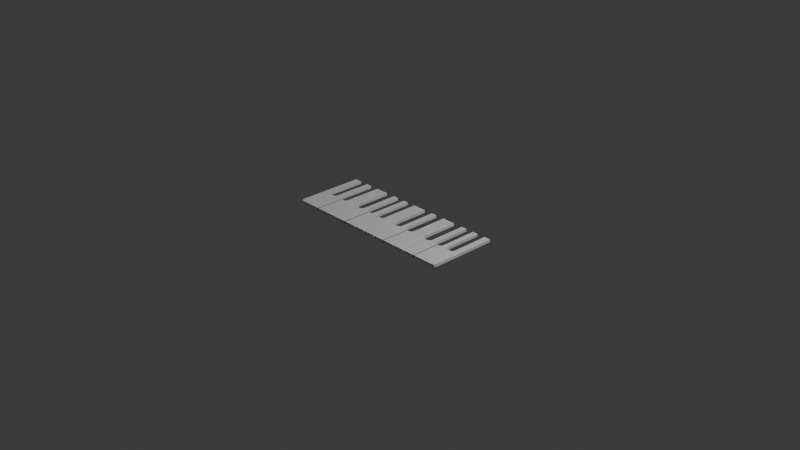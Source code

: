 # Source: keyboard.blend  (saved by Blender 4.0.36; exported with 4.5.12 LTS)
import bpy
from mathutils import Matrix  # noqa: F401  (used for matrix-valued properties, if any)

bpy.ops.wm.read_factory_settings(use_empty=True)
scene = bpy.context.scene
scene.name = 'Scene'

# ---- collections
col_white_keys = bpy.data.collections.new('White Keys'); scene.collection.children.link(col_white_keys)

# ---- materials (node trees are filled in below, after node groups)
mat_material = bpy.data.materials.new('Material')
mat_material.alpha_threshold = 0.0
mat_material.use_transparent_shadow = False
mat_material.roughness = 0.5
mat_material.line_color = (0.0, 0.0, 0.0, 1.0)
mat_material_001 = bpy.data.materials.new('Material.001')
mat_material_001.alpha_threshold = 0.0
mat_material_001.use_transparent_shadow = False
mat_material_001.roughness = 0.5
mat_material_001.line_color = (0.0, 0.0, 0.0, 1.0)

# ---- material node trees
mat_material.use_nodes = True; mat_material.node_tree.nodes.clear()
_N = mat_material.node_tree.nodes; _L = mat_material.node_tree.links
n0 = _N.new('ShaderNodeOutputMaterial'); n0.name = 'Material Output'; n0.location = (300, 300)
n1 = _N.new('ShaderNodeBsdfPrincipled'); n1.name = 'Principled BSDF'; n1.location = (10, 300)
n1.inputs[3].default_value = 1.45
_L.new(n1.outputs[0], n0.inputs[0])
n0.is_active_output = True
mat_material_001.use_nodes = True; mat_material_001.node_tree.nodes.clear()
_N = mat_material_001.node_tree.nodes; _L = mat_material_001.node_tree.links
n0 = _N.new('ShaderNodeOutputMaterial'); n0.name = 'Material Output'; n0.location = (300, 300)
n1 = _N.new('ShaderNodeBsdfPrincipled'); n1.name = 'Principled BSDF'; n1.location = (10, 300)
n1.inputs[3].default_value = 1.45
_L.new(n1.outputs[0], n0.inputs[0])
n0.is_active_output = True

# ---- world
world_world = bpy.data.worlds.new('World'); scene.world = world_world
world_world.use_nodes = True; world_world.node_tree.nodes.clear()
_N = world_world.node_tree.nodes; _L = world_world.node_tree.links
n0 = _N.new('ShaderNodeOutputWorld'); n0.name = 'World Output'; n0.location = (300, 300)
n1 = _N.new('ShaderNodeBackground'); n1.name = 'Background'; n1.location = (10, 300)
n1.inputs[0].default_value = (0.05088, 0.05088, 0.05088, 1.0)
_L.new(n1.outputs[0], n0.inputs[0])
n0.is_active_output = True
world_world.color = (0.05088, 0.05088, 0.05088)
world_world.use_sun_shadow = False
world_world.sun_shadow_jitter_overblur = 0.0

# ---- cameras
cam_camera = bpy.data.cameras.new('Camera')
cam_camera.clip_end = 100.0
cam_camera.ortho_scale = 7.314

# ---- lights
light_light = bpy.data.lights.new('Light', 'POINT')
light_light.transmission_factor = 0.0
light_light.use_soft_falloff = False
light_light.energy = 1000.0
light_light.shadow_soft_size = 0.1
light_light.shadow_maximum_resolution = 0.006
light_light.use_absolute_resolution = True

# ---- meshes
me_cube_001 = bpy.data.meshes.new('Cube.001')
me_cube_001.from_pydata([(-0.906, 0.285, 0.0), (-0.906, -0.132, 0.0), (-0.899, -0.149, 0.0), (-0.884, -0.16, 0.0), (-0.848, -0.163, 0.0), (-0.848, -0.478, 0.0), (-0.943, -0.478, 0.0), (-0.964, -0.475, 0.0), (-0.978, -0.458, 0.0), (-0.982, -0.436, 0.0), (-0.982, 0.285, 0.0), (-0.906, 0.285, 0.03), (-0.906, -0.132, 0.03), (-0.899, -0.149, 0.03), (-0.884, -0.16, 0.03), (-0.848, -0.163, 0.03), (-0.848, -0.478, 0.03), (-0.943, -0.478, 0.03), (-0.964, -0.475, 0.03), (-0.978, -0.458, 0.03), (-0.982, -0.436, 0.03), (-0.982, 0.285, 0.03)], [], [(9, 1, 2), (13, 14, 20), (0, 12, 1), (0, 21, 11), (10, 20, 21), (9, 19, 20), (8, 18, 19), (7, 17, 18), (6, 16, 17), (5, 15, 16), (4, 14, 15), (3, 13, 14), (2, 12, 13), (3, 4, 9), (4, 5, 9), (5, 6, 9), (6, 7, 8), (9, 6, 8), (9, 10, 1), (10, 0, 1), (2, 3, 9), (19, 20, 17), (20, 21, 12), (21, 11, 12), (20, 12, 13), (17, 20, 16), (17, 18, 19), (15, 16, 20), (14, 15, 20), (0, 11, 12), (0, 10, 21), (10, 9, 20), (9, 8, 19), (8, 7, 18), (7, 6, 17), (6, 5, 16), (5, 4, 15), (4, 3, 14), (3, 2, 13), (2, 1, 12)])
_uv = me_cube_001.uv_layers.new(name='UVMap')
_uv.uv.foreach_set('vector', [0.0, 0.0, 0.0, 0.0, 0.0, 0.0, 0.0, 0.0, 0.0, 0.0, 0.0, 0.0, 0.0, 0.0, 0.0, 0.0, 0.0, 0.0, 0.0, 0.0, 0.0, 0.0, 0.0, 0.0, 0.0, 0.0, 0.0, 0.0, 0.0, 0.0, 0.0, 0.0, 0.0, 0.0, 0.0, 0.0, 0.0, 0.0, 0.0, 0.0, 0.0, 0.0, 0.0, 0.0, 0.0, 0.0, 0.0, 0.0, 0.0, 0.0, 0.0, 0.0, 0.0, 0.0, 0.0, 0.0, 0.0, 0.0, 0.0, 0.0, 0.0, 0.0, 0.0, 0.0, 0.0, 0.0, 0.0, 0.0, 0.0, 0.0, 0.0, 0.0, 0.0, 0.0, 0.0, 0.0, 0.0, 0.0, 0.0, 0.0, 0.0, 0.0, 0.0, 0.0, 0.0, 0.0, 0.0, 0.0, 0.0, 0.0, 0.0, 0.0, 0.0, 0.0, 0.0, 0.0, 0.0, 0.0, 0.0, 0.0, 0.0, 0.0, 0.0, 0.0, 0.0, 0.0, 0.0, 0.0, 0.0, 0.0, 0.0, 0.0, 0.0, 0.0, 0.0, 0.0, 0.0, 0.0, 0.0, 0.0, 0.0, 0.0, 0.0, 0.0, 0.0, 0.0, 0.0, 0.0, 0.0, 0.0, 0.0, 0.0, 0.0, 0.0, 0.0, 0.0, 0.0, 0.0, 0.0, 0.0, 0.0, 0.0, 0.0, 0.0, 0.0, 0.0, 0.0, 0.0, 0.0, 0.0, 0.0, 0.0, 0.0, 0.0, 0.0, 0.0, 0.0, 0.0, 0.0, 0.0, 0.0, 0.0, 0.0, 0.0, 0.0, 0.0, 0.0, 0.0, 0.0, 0.0, 0.0, 0.0, 0.0, 0.0, 0.0, 0.0, 0.0, 0.0, 0.0, 0.0, 0.0, 0.0, 0.0, 0.0, 0.0, 0.0, 0.0, 0.0, 0.0, 0.0, 0.0, 0.0, 0.0, 0.0, 0.0, 0.0, 0.0, 0.0, 0.0, 0.0, 0.0, 0.0, 0.0, 0.0, 0.0, 0.0, 0.0, 0.0, 0.0, 0.0, 0.0, 0.0, 0.0, 0.0, 0.0, 0.0, 0.0, 0.0, 0.0, 0.0, 0.0, 0.0, 0.0, 0.0, 0.0, 0.0, 0.0, 0.0, 0.0, 0.0, 0.0, 0.0, 0.0, 0.0, 0.0, 0.0, 0.0, 0.0, 0.0, 0.0])
me_cube_001.materials.append(mat_material)
me_cube_001.use_mirror_x = True
me_cube_001.use_mirror_vertex_groups = False
me_cube_001.update()
me_cube_003 = bpy.data.meshes.new('Cube.003')
me_cube_003.from_pydata([(-0.641, 0.285, 0.0), (-0.641, -0.129, 0.0), (-0.643, -0.146, 0.0), (-0.653, -0.155, 0.0), (-0.665, -0.163, 0.0), (-0.7, -0.163, 0.0), (-0.7, -0.478, 0.0), (-0.567, -0.478, 0.0), (-0.567, 0.285, 0.0), (-0.641, 0.285, 0.03), (-0.641, -0.129, 0.03), (-0.643, -0.146, 0.03), (-0.653, -0.155, 0.03), (-0.665, -0.163, 0.03), (-0.7, -0.163, 0.03), (-0.7, -0.478, 0.03), (-0.567, -0.478, 0.03), (-0.567, 0.285, 0.03)], [], [(2, 12, 3), (8, 9, 0), (7, 17, 8), (3, 13, 4), (4, 14, 5), (5, 15, 6), (0, 10, 1), (1, 11, 2), (6, 16, 7), (11, 10, 16), (7, 2, 3), (2, 11, 12), (8, 17, 9), (7, 16, 17), (3, 12, 13), (4, 13, 14), (5, 14, 15), (0, 9, 10), (1, 10, 11), (6, 15, 16), (10, 9, 17), (17, 16, 10), (16, 15, 13), (11, 16, 12), (15, 14, 13), (13, 12, 16), (4, 5, 6), (6, 7, 4), (7, 8, 1), (2, 7, 1), (8, 0, 1), (3, 4, 7)])
_uv = me_cube_003.uv_layers.new(name='UVMap')
_uv.uv.foreach_set('vector', [0.0, 0.0, 0.0, 0.0, 0.0, 0.0, 0.0, 0.0, 0.0, 0.0, 0.0, 0.0, 0.0, 0.0, 0.0, 0.0, 0.0, 0.0, 0.0, 0.0, 0.0, 0.0, 0.0, 0.0, 0.0, 0.0, 0.0, 0.0, 0.0, 0.0, 0.0, 0.0, 0.0, 0.0, 0.0, 0.0, 0.0, 0.0, 0.0, 0.0, 0.0, 0.0, 0.0, 0.0, 0.0, 0.0, 0.0, 0.0, 0.0, 0.0, 0.0, 0.0, 0.0, 0.0, 0.0, 0.0, 0.0, 0.0, 0.0, 0.0, 0.0, 0.0, 0.0, 0.0, 0.0, 0.0, 0.0, 0.0, 0.0, 0.0, 0.0, 0.0, 0.0, 0.0, 0.0, 0.0, 0.0, 0.0, 0.0, 0.0, 0.0, 0.0, 0.0, 0.0, 0.0, 0.0, 0.0, 0.0, 0.0, 0.0, 0.0, 0.0, 0.0, 0.0, 0.0, 0.0, 0.0, 0.0, 0.0, 0.0, 0.0, 0.0, 0.0, 0.0, 0.0, 0.0, 0.0, 0.0, 0.0, 0.0, 0.0, 0.0, 0.0, 0.0, 0.0, 0.0, 0.0, 0.0, 0.0, 0.0, 0.0, 0.0, 0.0, 0.0, 0.0, 0.0, 0.0, 0.0, 0.0, 0.0, 0.0, 0.0, 0.0, 0.0, 0.0, 0.0, 0.0, 0.0, 0.0, 0.0, 0.0, 0.0, 0.0, 0.0, 0.0, 0.0, 0.0, 0.0, 0.0, 0.0, 0.0, 0.0, 0.0, 0.0, 0.0, 0.0, 0.0, 0.0, 0.0, 0.0, 0.0, 0.0, 0.0, 0.0, 0.0, 0.0, 0.0, 0.0, 0.0, 0.0, 0.0, 0.0, 0.0, 0.0, 0.0, 0.0, 0.0, 0.0, 0.0, 0.0, 0.0, 0.0, 0.0, 0.0, 0.0, 0.0, 0.0, 0.0, 0.0, 0.0, 0.0, 0.0])
me_cube_003.materials.append(mat_material)
me_cube_003.use_mirror_x = True
me_cube_003.use_mirror_vertex_groups = False
me_cube_003.update()
me_cube_005 = bpy.data.meshes.new('Cube.005')
me_cube_005.from_pydata([(-0.558, 0.285, 0.0), (-0.558, -0.478, 0.0), (-0.427, -0.478, 0.0), (-0.428, -0.163, 0.0), (-0.467, -0.16, 0.0), (-0.485, -0.149, 0.0), (-0.492, -0.132, 0.0), (-0.492, 0.285, 0.0), (-0.558, 0.285, 0.03), (-0.558, -0.478, 0.03), (-0.427, -0.478, 0.03), (-0.428, -0.163, 0.03), (-0.467, -0.16, 0.03), (-0.485, -0.149, 0.03), (-0.492, -0.132, 0.03), (-0.492, 0.285, 0.03)], [], [(4, 11, 3), (2, 9, 1), (7, 14, 6), (5, 12, 4), (3, 10, 2), (1, 8, 0), (7, 8, 0), (6, 13, 5), (5, 4, 1), (9, 13, 14), (4, 12, 11), (2, 10, 9), (7, 15, 14), (5, 13, 12), (3, 11, 10), (1, 9, 8), (7, 15, 8), (6, 14, 13), (1, 0, 6), (0, 7, 6), (3, 2, 4), (2, 1, 4), (1, 6, 5), (15, 8, 14), (8, 9, 14), (9, 10, 12), (10, 11, 12), (9, 12, 13)])
_uv = me_cube_005.uv_layers.new(name='UVMap')
_uv.uv.foreach_set('vector', [0.0, 0.0, 0.0, 0.0, 0.0, 0.0, 0.0, 0.0, 0.0, 0.0, 0.0, 0.0, 0.0, 0.0, 0.0, 0.0, 0.0, 0.0, 0.0, 0.0, 0.0, 0.0, 0.0, 0.0, 0.0, 0.0, 0.0, 0.0, 0.0, 0.0, 0.0, 0.0, 0.0, 0.0, 0.0, 0.0, 0.0, 0.0, 0.0, 0.0, 0.0, 0.0, 0.0, 0.0, 0.0, 0.0, 0.0, 0.0, 0.0, 0.0, 0.0, 0.0, 0.0, 0.0, 0.0, 0.0, 0.0, 0.0, 0.0, 0.0, 0.0, 0.0, 0.0, 0.0, 0.0, 0.0, 0.0, 0.0, 0.0, 0.0, 0.0, 0.0, 0.0, 0.0, 0.0, 0.0, 0.0, 0.0, 0.0, 0.0, 0.0, 0.0, 0.0, 0.0, 0.0, 0.0, 0.0, 0.0, 0.0, 0.0, 0.0, 0.0, 0.0, 0.0, 0.0, 0.0, 0.0, 0.0, 0.0, 0.0, 0.0, 0.0, 0.0, 0.0, 0.0, 0.0, 0.0, 0.0, 0.0, 0.0, 0.0, 0.0, 0.0, 0.0, 0.0, 0.0, 0.0, 0.0, 0.0, 0.0, 0.0, 0.0, 0.0, 0.0, 0.0, 0.0, 0.0, 0.0, 0.0, 0.0, 0.0, 0.0, 0.0, 0.0, 0.0, 0.0, 0.0, 0.0, 0.0, 0.0, 0.0, 0.0, 0.0, 0.0, 0.0, 0.0, 0.0, 0.0, 0.0, 0.0, 0.0, 0.0, 0.0, 0.0, 0.0, 0.0, 0.0, 0.0, 0.0, 0.0, 0.0, 0.0, 0.0, 0.0, 0.0, 0.0, 0.0, 0.0])
me_cube_005.materials.append(mat_material)
me_cube_005.use_mirror_x = True
me_cube_005.use_mirror_vertex_groups = False
me_cube_005.update()
me_cube_006 = bpy.data.meshes.new('Cube.006')
me_cube_006.from_pydata([(-0.3216, 0.285, 0.0), (-0.3216, -0.127, 0.0), (-0.3176, -0.145, 0.0), (-0.3056, -0.159, 0.0), (-0.2856, -0.163, 0.0), (-0.2856, -0.163, 0.0), (-0.2856, -0.478, 0.0), (-0.4176, -0.478, 0.0), (-0.4176, -0.163, 0.0), (-0.4016, -0.16, 0.0), (-0.3876, -0.147, 0.0), (-0.3836, -0.128, 0.0), (-0.3836, 0.285, 0.0), (-0.3216, 0.285, 0.03), (-0.3216, -0.127, 0.03), (-0.3176, -0.145, 0.03), (-0.3056, -0.159, 0.03), (-0.2856, -0.163, 0.02981), (-0.2856, -0.163, 0.03), (-0.2856, -0.478, 0.03), (-0.4176, -0.478, 0.03), (-0.4176, -0.163, 0.03), (-0.4016, -0.16, 0.03), (-0.3876, -0.147, 0.03), (-0.3836, -0.128, 0.03), (-0.3836, 0.285, 0.03)], [], [(5, 4, 6), (18, 19, 17), (7, 19, 6), (8, 20, 7), (1, 13, 0), (9, 21, 8), (2, 14, 1), (10, 22, 9), (3, 15, 2), (11, 23, 10), (3, 17, 16), (12, 24, 11), (4, 18, 17), (12, 13, 0), (6, 18, 5), (6, 17, 19), (20, 22, 16), (9, 7, 3), (7, 20, 19), (8, 21, 20), (1, 14, 13), (9, 22, 21), (2, 15, 14), (10, 23, 22), (3, 16, 15), (11, 24, 23), (3, 4, 17), (12, 25, 24), (4, 5, 18), (12, 25, 13), (6, 19, 18), (6, 4, 17), (24, 25, 14), (25, 13, 14), (23, 24, 15), (24, 14, 15), (20, 21, 22), (22, 23, 16), (23, 15, 16), (16, 18, 19), (19, 20, 16), (1, 0, 12), (1, 12, 11), (2, 1, 11), (2, 11, 10), (6, 5, 3), (3, 2, 10), (9, 8, 7), (3, 10, 9), (7, 6, 3)])
_uv = me_cube_006.uv_layers.new(name='UVMap')
_uv.uv.foreach_set('vector', [0.0, 0.0, 0.0, 0.0, 0.0, 0.0, 0.0, 0.0, 0.0, 0.0, 0.0, 0.0, 0.0, 0.0, 0.0, 0.0, 0.0, 0.0, 0.0, 0.0, 0.0, 0.0, 0.0, 0.0, 0.0, 0.0, 0.0, 0.0, 0.0, 0.0, 0.0, 0.0, 0.0, 0.0, 0.0, 0.0, 0.0, 0.0, 0.0, 0.0, 0.0, 0.0, 0.0, 0.0, 0.0, 0.0, 0.0, 0.0, 0.0, 0.0, 0.0, 0.0, 0.0, 0.0, 0.0, 0.0, 0.0, 0.0, 0.0, 0.0, 0.0, 0.0, 0.0, 0.0, 0.0, 0.0, 0.0, 0.0, 0.0, 0.0, 0.0, 0.0, 0.0, 0.0, 0.0, 0.0, 0.0, 0.0, 0.0, 0.0, 0.0, 0.0, 0.0, 0.0, 0.0, 0.0, 0.0, 0.0, 0.0, 0.0, 0.0, 0.0, 0.0, 0.0, 0.0, 0.0, 0.0, 0.0, 0.0, 0.0, 0.0, 0.0, 0.0, 0.0, 0.0, 0.0, 0.0, 0.0, 0.0, 0.0, 0.0, 0.0, 0.0, 0.0, 0.0, 0.0, 0.0, 0.0, 0.0, 0.0, 0.0, 0.0, 0.0, 0.0, 0.0, 0.0, 0.0, 0.0, 0.0, 0.0, 0.0, 0.0, 0.0, 0.0, 0.0, 0.0, 0.0, 0.0, 0.0, 0.0, 0.0, 0.0, 0.0, 0.0, 0.0, 0.0, 0.0, 0.0, 0.0, 0.0, 0.0, 0.0, 0.0, 0.0, 0.0, 0.0, 0.0, 0.0, 0.0, 0.0, 0.0, 0.0, 0.0, 0.0, 0.0, 0.0, 0.0, 0.0, 0.0, 0.0, 0.0, 0.0, 0.0, 0.0, 0.0, 0.0, 0.0, 0.0, 0.0, 0.0, 0.0, 0.0, 0.0, 0.0, 0.0, 0.0, 0.0, 0.0, 0.0, 0.0, 0.0, 0.0, 0.0, 0.0, 0.0, 0.0, 0.0, 0.0, 0.0, 0.0, 0.0, 0.0, 0.0, 0.0, 0.0, 0.0, 0.0, 0.0, 0.0, 0.0, 0.0, 0.0, 0.0, 0.0, 0.0, 0.0, 0.0, 0.0, 0.0, 0.0, 0.0, 0.0, 0.0, 0.0, 0.0, 0.0, 0.0, 0.0, 0.0, 0.0, 0.0, 0.0, 0.0, 0.0, 0.0, 0.0, 0.0, 0.0, 0.0, 0.0, 0.0, 0.0, 0.0, 0.0, 0.0, 0.0, 0.0, 0.0, 0.0, 0.0, 0.0, 0.0, 0.0, 0.0, 0.0, 0.0, 0.0, 0.0, 0.0, 0.0, 0.0, 0.0, 0.0, 0.0, 0.0, 0.0, 0.0, 0.0, 0.0, 0.0, 0.0, 0.0, 0.0, 0.0, 0.0, 0.0, 0.0, 0.0, 0.0, 0.0, 0.0, 0.0, 0.0, 0.0, 0.0, 0.0, 0.0, 0.0, 0.0, 0.0, 0.0, 0.0, 0.0, 0.0, 0.0, 0.0, 0.0, 0.0, 0.0, 0.0])
me_cube_006.materials.append(mat_material)
me_cube_006.use_mirror_x = True
me_cube_006.use_mirror_vertex_groups = False
me_cube_006.update()
me_cube_002 = bpy.data.meshes.new('Cube.002')
me_cube_002.from_pydata([(-0.744, 0.285, 0.0), (-0.744, -0.127, 0.0), (-0.74, -0.145, 0.002476), (-0.728, -0.159, 0.0), (-0.708, -0.163, 0.0), (-0.708, -0.163, 0.0), (-0.708, -0.478, 0.0), (-0.84, -0.478, 0.0), (-0.84, -0.163, 0.0), (-0.824, -0.16, 0.0), (-0.81, -0.147, 0.0), (-0.806, -0.128, 0.0), (-0.806, 0.285, 0.0), (-0.744, 0.285, 0.03), (-0.744, -0.127, 0.03), (-0.74, -0.145, 0.03), (-0.728, -0.159, 0.03), (-0.708, -0.163, 0.02981), (-0.708, -0.163, 0.03), (-0.708, -0.478, 0.03), (-0.84, -0.478, 0.03), (-0.84, -0.163, 0.03), (-0.824, -0.16, 0.03), (-0.81, -0.147, 0.03), (-0.806, -0.128, 0.03), (-0.806, 0.285, 0.03)], [], [(5, 4, 6), (18, 19, 17), (7, 19, 6), (8, 20, 7), (1, 13, 0), (9, 21, 8), (2, 14, 1), (10, 22, 9), (2, 16, 15), (11, 23, 10), (4, 16, 3), (12, 24, 11), (4, 18, 17), (12, 13, 0), (6, 18, 5), (4, 19, 6), (20, 22, 16), (9, 7, 3), (7, 20, 19), (8, 21, 20), (1, 14, 13), (9, 22, 21), (2, 15, 14), (10, 23, 22), (2, 3, 16), (11, 24, 23), (4, 17, 16), (12, 25, 24), (4, 5, 18), (12, 25, 13), (6, 19, 18), (4, 17, 19), (24, 25, 14), (25, 13, 14), (23, 24, 15), (24, 14, 15), (20, 21, 22), (22, 23, 16), (23, 15, 16), (16, 18, 19), (19, 20, 16), (1, 0, 12), (1, 12, 11), (2, 1, 11), (2, 11, 10), (6, 5, 3), (3, 2, 10), (9, 8, 7), (3, 10, 9), (7, 6, 3)])
_uv = me_cube_002.uv_layers.new(name='UVMap')
_uv.uv.foreach_set('vector', [0.0, 0.0, 0.0, 0.0, 0.0, 0.0, 0.0, 0.0, 0.0, 0.0, 0.0, 0.0, 0.0, 0.0, 0.0, 0.0, 0.0, 0.0, 0.0, 0.0, 0.0, 0.0, 0.0, 0.0, 0.0, 0.0, 0.0, 0.0, 0.0, 0.0, 0.0, 0.0, 0.0, 0.0, 0.0, 0.0, 0.0, 0.0, 0.0, 0.0, 0.0, 0.0, 0.0, 0.0, 0.0, 0.0, 0.0, 0.0, 0.0, 0.0, 0.0, 0.0, 0.0, 0.0, 0.0, 0.0, 0.0, 0.0, 0.0, 0.0, 0.0, 0.0, 0.0, 0.0, 0.0, 0.0, 0.0, 0.0, 0.0, 0.0, 0.0, 0.0, 0.0, 0.0, 0.0, 0.0, 0.0, 0.0, 0.0, 0.0, 0.0, 0.0, 0.0, 0.0, 0.0, 0.0, 0.0, 0.0, 0.0, 0.0, 0.0, 0.0, 0.0, 0.0, 0.0, 0.0, 0.0, 0.0, 0.0, 0.0, 0.0, 0.0, 0.0, 0.0, 0.0, 0.0, 0.0, 0.0, 0.0, 0.0, 0.0, 0.0, 0.0, 0.0, 0.0, 0.0, 0.0, 0.0, 0.0, 0.0, 0.0, 0.0, 0.0, 0.0, 0.0, 0.0, 0.0, 0.0, 0.0, 0.0, 0.0, 0.0, 0.0, 0.0, 0.0, 0.0, 0.0, 0.0, 0.0, 0.0, 0.0, 0.0, 0.0, 0.0, 0.0, 0.0, 0.0, 0.0, 0.0, 0.0, 0.0, 0.0, 0.0, 0.0, 0.0, 0.0, 0.0, 0.0, 0.0, 0.0, 0.0, 0.0, 0.0, 0.0, 0.0, 0.0, 0.0, 0.0, 0.0, 0.0, 0.0, 0.0, 0.0, 0.0, 0.0, 0.0, 0.0, 0.0, 0.0, 0.0, 0.0, 0.0, 0.0, 0.0, 0.0, 0.0, 0.0, 0.0, 0.0, 0.0, 0.0, 0.0, 0.0, 0.0, 0.0, 0.0, 0.0, 0.0, 0.0, 0.0, 0.0, 0.0, 0.0, 0.0, 0.0, 0.0, 0.0, 0.0, 0.0, 0.0, 0.0, 0.0, 0.0, 0.0, 0.0, 0.0, 0.0, 0.0, 0.0, 0.0, 0.0, 0.0, 0.0, 0.0, 0.0, 0.0, 0.0, 0.0, 0.0, 0.0, 0.0, 0.0, 0.0, 0.0, 0.0, 0.0, 0.0, 0.0, 0.0, 0.0, 0.0, 0.0, 0.0, 0.0, 0.0, 0.0, 0.0, 0.0, 0.0, 0.0, 0.0, 0.0, 0.0, 0.0, 0.0, 0.0, 0.0, 0.0, 0.0, 0.0, 0.0, 0.0, 0.0, 0.0, 0.0, 0.0, 0.0, 0.0, 0.0, 0.0, 0.0, 0.0, 0.0, 0.0, 0.0, 0.0, 0.0, 0.0, 0.0, 0.0, 0.0, 0.0, 0.0, 0.0, 0.0, 0.0, 0.0, 0.0, 0.0, 0.0, 0.0, 0.0, 0.0, 0.0, 0.0, 0.0, 0.0, 0.0, 0.0, 0.0])
me_cube_002.materials.append(mat_material)
me_cube_002.use_mirror_x = True
me_cube_002.use_mirror_vertex_groups = False
me_cube_002.update()
me_cube_004 = bpy.data.meshes.new('Cube.004')
me_cube_004.from_pydata([(-0.006, 0.285, 0.0), (-0.006, -0.478, 0.0), (-0.136, -0.478, 0.0), (-0.136, -0.163, 0.0), (-0.099, -0.161, 0.0), (-0.083, -0.154, 0.0), (-0.074, -0.141, 0.0), (-0.074, 0.285, 0.0), (-0.006, 0.285, 0.03), (-0.006, -0.478, 0.03), (-0.136, -0.478, 0.03), (-0.136, -0.163, 0.03), (-0.099, -0.161, 0.03), (-0.083, -0.154, 0.03), (-0.074, -0.141, 0.03), (-0.074, 0.285, 0.03)], [], [(7, 14, 6), (5, 12, 4), (3, 10, 2), (1, 8, 0), (7, 8, 0), (6, 13, 5), (4, 11, 3), (2, 9, 1), (9, 13, 14), (5, 4, 1), (7, 15, 14), (5, 13, 12), (3, 11, 10), (1, 9, 8), (7, 15, 8), (6, 14, 13), (4, 12, 11), (2, 10, 9), (15, 8, 14), (8, 9, 14), (9, 10, 12), (10, 11, 12), (9, 12, 13), (1, 0, 6), (0, 7, 6), (3, 2, 4), (2, 1, 4), (1, 6, 5)])
_uv = me_cube_004.uv_layers.new(name='UVMap')
_uv.uv.foreach_set('vector', [0.0, 0.0, 0.0, 0.0, 0.0, 0.0, 0.0, 0.0, 0.0, 0.0, 0.0, 0.0, 0.0, 0.0, 0.0, 0.0, 0.0, 0.0, 0.0, 0.0, 0.0, 0.0, 0.0, 0.0, 0.0, 0.0, 0.0, 0.0, 0.0, 0.0, 0.0, 0.0, 0.0, 0.0, 0.0, 0.0, 0.0, 0.0, 0.0, 0.0, 0.0, 0.0, 0.0, 0.0, 0.0, 0.0, 0.0, 0.0, 0.0, 0.0, 0.0, 0.0, 0.0, 0.0, 0.0, 0.0, 0.0, 0.0, 0.0, 0.0, 0.0, 0.0, 0.0, 0.0, 0.0, 0.0, 0.0, 0.0, 0.0, 0.0, 0.0, 0.0, 0.0, 0.0, 0.0, 0.0, 0.0, 0.0, 0.0, 0.0, 0.0, 0.0, 0.0, 0.0, 0.0, 0.0, 0.0, 0.0, 0.0, 0.0, 0.0, 0.0, 0.0, 0.0, 0.0, 0.0, 0.0, 0.0, 0.0, 0.0, 0.0, 0.0, 0.0, 0.0, 0.0, 0.0, 0.0, 0.0, 0.0, 0.0, 0.0, 0.0, 0.0, 0.0, 0.0, 0.0, 0.0, 0.0, 0.0, 0.0, 0.0, 0.0, 0.0, 0.0, 0.0, 0.0, 0.0, 0.0, 0.0, 0.0, 0.0, 0.0, 0.0, 0.0, 0.0, 0.0, 0.0, 0.0, 0.0, 0.0, 0.0, 0.0, 0.0, 0.0, 0.0, 0.0, 0.0, 0.0, 0.0, 0.0, 0.0, 0.0, 0.0, 0.0, 0.0, 0.0, 0.0, 0.0, 0.0, 0.0, 0.0, 0.0, 0.0, 0.0, 0.0, 0.0, 0.0, 0.0])
me_cube_004.materials.append(mat_material)
me_cube_004.use_mirror_x = True
me_cube_004.use_mirror_vertex_groups = False
me_cube_004.update()
me_cube_007 = bpy.data.meshes.new('Cube.007')
me_cube_007.from_pydata([(-0.232, 0.285, 0.0), (-0.232, -0.124, 0.0), (-0.233, -0.139, 0.0), (-0.233, -0.139, 0.0), (-0.241, -0.153, 0.0), (-0.256, -0.16, 0.0), (-0.277, -0.163, 0.0), (-0.277, -0.478, 0.0), (-0.145, -0.478, 0.0), (-0.145, -0.163, 0.0), (-0.16, -0.156, 0.0), (-0.17, -0.143, 0.0), (-0.173, -0.126, 0.0), (-0.173, 0.285, 0.0), (-0.232, 0.285, 0.03), (-0.232, -0.124, 0.03), (-0.233, -0.139, 0.03), (-0.233, -0.139, 0.03), (-0.241, -0.153, 0.03), (-0.256, -0.16, 0.03), (-0.277, -0.163, 0.03), (-0.277, -0.478, 0.03), (-0.145, -0.478, 0.03), (-0.145, -0.163, 0.03), (-0.16, -0.156, 0.03), (-0.17, -0.143, 0.03), (-0.173, -0.126, 0.03), (-0.173, 0.285, 0.03)], [], [(10, 23, 9), (2, 17, 16), (11, 24, 10), (4, 17, 3), (12, 25, 11), (5, 18, 4), (13, 26, 12), (6, 19, 5), (13, 14, 0), (7, 20, 6), (8, 21, 7), (1, 14, 0), (9, 22, 8), (2, 15, 1), (15, 16, 17), (3, 2, 1), (10, 24, 23), (2, 3, 17), (11, 25, 24), (4, 18, 17), (12, 26, 25), (5, 19, 18), (13, 27, 26), (6, 20, 19), (13, 27, 14), (7, 21, 20), (8, 22, 21), (1, 15, 14), (9, 23, 22), (2, 16, 15), (27, 14, 15), (26, 27, 15), (25, 26, 17), (26, 15, 17), (24, 25, 18), (22, 23, 19), (23, 24, 19), (20, 21, 19), (21, 22, 19), (25, 17, 18), (18, 19, 24), (1, 0, 13), (1, 13, 12), (1, 12, 3), (12, 11, 3), (10, 9, 5), (9, 8, 5), (11, 10, 4), (3, 11, 4), (8, 7, 5), (7, 6, 5), (5, 4, 10)])
_uv = me_cube_007.uv_layers.new(name='UVMap')
_uv.uv.foreach_set('vector', [0.0, 0.0, 0.0, 0.0, 0.0, 0.0, 0.0, 0.0, 0.0, 0.0, 0.0, 0.0, 0.0, 0.0, 0.0, 0.0, 0.0, 0.0, 0.0, 0.0, 0.0, 0.0, 0.0, 0.0, 0.0, 0.0, 0.0, 0.0, 0.0, 0.0, 0.0, 0.0, 0.0, 0.0, 0.0, 0.0, 0.0, 0.0, 0.0, 0.0, 0.0, 0.0, 0.0, 0.0, 0.0, 0.0, 0.0, 0.0, 0.0, 0.0, 0.0, 0.0, 0.0, 0.0, 0.0, 0.0, 0.0, 0.0, 0.0, 0.0, 0.0, 0.0, 0.0, 0.0, 0.0, 0.0, 0.0, 0.0, 0.0, 0.0, 0.0, 0.0, 0.0, 0.0, 0.0, 0.0, 0.0, 0.0, 0.0, 0.0, 0.0, 0.0, 0.0, 0.0, 0.0, 0.0, 0.0, 0.0, 0.0, 0.0, 0.0, 0.0, 0.0, 0.0, 0.0, 0.0, 0.0, 0.0, 0.0, 0.0, 0.0, 0.0, 0.0, 0.0, 0.0, 0.0, 0.0, 0.0, 0.0, 0.0, 0.0, 0.0, 0.0, 0.0, 0.0, 0.0, 0.0, 0.0, 0.0, 0.0, 0.0, 0.0, 0.0, 0.0, 0.0, 0.0, 0.0, 0.0, 0.0, 0.0, 0.0, 0.0, 0.0, 0.0, 0.0, 0.0, 0.0, 0.0, 0.0, 0.0, 0.0, 0.0, 0.0, 0.0, 0.0, 0.0, 0.0, 0.0, 0.0, 0.0, 0.0, 0.0, 0.0, 0.0, 0.0, 0.0, 0.0, 0.0, 0.0, 0.0, 0.0, 0.0, 0.0, 0.0, 0.0, 0.0, 0.0, 0.0, 0.0, 0.0, 0.0, 0.0, 0.0, 0.0, 0.0, 0.0, 0.0, 0.0, 0.0, 0.0, 0.0, 0.0, 0.0, 0.0, 0.0, 0.0, 0.0, 0.0, 0.0, 0.0, 0.0, 0.0, 0.0, 0.0, 0.0, 0.0, 0.0, 0.0, 0.0, 0.0, 0.0, 0.0, 0.0, 0.0, 0.0, 0.0, 0.0, 0.0, 0.0, 0.0, 0.0, 0.0, 0.0, 0.0, 0.0, 0.0, 0.0, 0.0, 0.0, 0.0, 0.0, 0.0, 0.0, 0.0, 0.0, 0.0, 0.0, 0.0, 0.0, 0.0, 0.0, 0.0, 0.0, 0.0, 0.0, 0.0, 0.0, 0.0, 0.0, 0.0, 0.0, 0.0, 0.0, 0.0, 0.0, 0.0, 0.0, 0.0, 0.0, 0.0, 0.0, 0.0, 0.0, 0.0, 0.0, 0.0, 0.0, 0.0, 0.0, 0.0, 0.0, 0.0, 0.0, 0.0, 0.0, 0.0, 0.0, 0.0, 0.0, 0.0, 0.0, 0.0, 0.0, 0.0, 0.0, 0.0, 0.0, 0.0, 0.0, 0.0, 0.0, 0.0, 0.0, 0.0, 0.0, 0.0, 0.0, 0.0, 0.0, 0.0, 0.0, 0.0, 0.0, 0.0, 0.0, 0.0, 0.0, 0.0, 0.0, 0.0, 0.0, 0.0, 0.0, 0.0, 0.0, 0.0, 0.0, 0.0, 0.0, 0.0, 0.0, 0.0])
me_cube_007.materials.append(mat_material)
me_cube_007.use_mirror_x = True
me_cube_007.use_mirror_vertex_groups = False
me_cube_007.update()
me_cube_013 = bpy.data.meshes.new('Cube.013')
me_cube_013.from_pydata([(-0.744, 0.285, 0.0), (-0.744, -0.127, 0.0), (-0.74, -0.145, 0.002476), (-0.728, -0.159, 0.0), (-0.708, -0.163, 0.0), (-0.708, -0.163, 0.0), (-0.708, -0.478, 0.0), (-0.84, -0.478, 0.0), (-0.84, -0.163, 0.0), (-0.824, -0.16, 0.0), (-0.81, -0.147, 0.0), (-0.806, -0.128, 0.0), (-0.806, 0.285, 0.0), (-0.744, 0.285, 0.03), (-0.744, -0.127, 0.03), (-0.74, -0.145, 0.03), (-0.728, -0.159, 0.03), (-0.708, -0.163, 0.02981), (-0.708, -0.163, 0.03), (-0.708, -0.478, 0.03), (-0.84, -0.478, 0.03), (-0.84, -0.163, 0.03), (-0.824, -0.16, 0.03), (-0.81, -0.147, 0.03), (-0.806, -0.128, 0.03), (-0.806, 0.285, 0.03)], [], [(5, 4, 6), (18, 19, 17), (7, 19, 6), (8, 20, 7), (1, 13, 0), (9, 21, 8), (2, 14, 1), (10, 22, 9), (2, 16, 15), (11, 23, 10), (4, 16, 3), (12, 24, 11), (4, 18, 17), (12, 13, 0), (6, 18, 5), (4, 19, 6), (20, 22, 16), (9, 7, 3), (7, 20, 19), (8, 21, 20), (1, 14, 13), (9, 22, 21), (2, 15, 14), (10, 23, 22), (2, 3, 16), (11, 24, 23), (4, 17, 16), (12, 25, 24), (4, 5, 18), (12, 25, 13), (6, 19, 18), (4, 17, 19), (24, 25, 14), (25, 13, 14), (23, 24, 15), (24, 14, 15), (20, 21, 22), (22, 23, 16), (23, 15, 16), (16, 18, 19), (19, 20, 16), (1, 0, 12), (1, 12, 11), (2, 1, 11), (2, 11, 10), (6, 5, 3), (3, 2, 10), (9, 8, 7), (3, 10, 9), (7, 6, 3)])
_uv = me_cube_013.uv_layers.new(name='UVMap')
_uv.uv.foreach_set('vector', [0.0, 0.0, 0.0, 0.0, 0.0, 0.0, 0.0, 0.0, 0.0, 0.0, 0.0, 0.0, 0.0, 0.0, 0.0, 0.0, 0.0, 0.0, 0.0, 0.0, 0.0, 0.0, 0.0, 0.0, 0.0, 0.0, 0.0, 0.0, 0.0, 0.0, 0.0, 0.0, 0.0, 0.0, 0.0, 0.0, 0.0, 0.0, 0.0, 0.0, 0.0, 0.0, 0.0, 0.0, 0.0, 0.0, 0.0, 0.0, 0.0, 0.0, 0.0, 0.0, 0.0, 0.0, 0.0, 0.0, 0.0, 0.0, 0.0, 0.0, 0.0, 0.0, 0.0, 0.0, 0.0, 0.0, 0.0, 0.0, 0.0, 0.0, 0.0, 0.0, 0.0, 0.0, 0.0, 0.0, 0.0, 0.0, 0.0, 0.0, 0.0, 0.0, 0.0, 0.0, 0.0, 0.0, 0.0, 0.0, 0.0, 0.0, 0.0, 0.0, 0.0, 0.0, 0.0, 0.0, 0.0, 0.0, 0.0, 0.0, 0.0, 0.0, 0.0, 0.0, 0.0, 0.0, 0.0, 0.0, 0.0, 0.0, 0.0, 0.0, 0.0, 0.0, 0.0, 0.0, 0.0, 0.0, 0.0, 0.0, 0.0, 0.0, 0.0, 0.0, 0.0, 0.0, 0.0, 0.0, 0.0, 0.0, 0.0, 0.0, 0.0, 0.0, 0.0, 0.0, 0.0, 0.0, 0.0, 0.0, 0.0, 0.0, 0.0, 0.0, 0.0, 0.0, 0.0, 0.0, 0.0, 0.0, 0.0, 0.0, 0.0, 0.0, 0.0, 0.0, 0.0, 0.0, 0.0, 0.0, 0.0, 0.0, 0.0, 0.0, 0.0, 0.0, 0.0, 0.0, 0.0, 0.0, 0.0, 0.0, 0.0, 0.0, 0.0, 0.0, 0.0, 0.0, 0.0, 0.0, 0.0, 0.0, 0.0, 0.0, 0.0, 0.0, 0.0, 0.0, 0.0, 0.0, 0.0, 0.0, 0.0, 0.0, 0.0, 0.0, 0.0, 0.0, 0.0, 0.0, 0.0, 0.0, 0.0, 0.0, 0.0, 0.0, 0.0, 0.0, 0.0, 0.0, 0.0, 0.0, 0.0, 0.0, 0.0, 0.0, 0.0, 0.0, 0.0, 0.0, 0.0, 0.0, 0.0, 0.0, 0.0, 0.0, 0.0, 0.0, 0.0, 0.0, 0.0, 0.0, 0.0, 0.0, 0.0, 0.0, 0.0, 0.0, 0.0, 0.0, 0.0, 0.0, 0.0, 0.0, 0.0, 0.0, 0.0, 0.0, 0.0, 0.0, 0.0, 0.0, 0.0, 0.0, 0.0, 0.0, 0.0, 0.0, 0.0, 0.0, 0.0, 0.0, 0.0, 0.0, 0.0, 0.0, 0.0, 0.0, 0.0, 0.0, 0.0, 0.0, 0.0, 0.0, 0.0, 0.0, 0.0, 0.0, 0.0, 0.0, 0.0, 0.0, 0.0, 0.0, 0.0, 0.0, 0.0, 0.0, 0.0, 0.0, 0.0, 0.0, 0.0, 0.0, 0.0, 0.0, 0.0, 0.0, 0.0, 0.0])
me_cube_013.materials.append(mat_material_001)
me_cube_013.use_mirror_x = True
me_cube_013.use_mirror_vertex_groups = False
me_cube_013.update()
me_cube_012 = bpy.data.meshes.new('Cube.012')
me_cube_012.from_pydata([(-0.641, 0.285, 0.0), (-0.641, -0.129, 0.0), (-0.643, -0.146, 0.0), (-0.653, -0.155, 0.0), (-0.665, -0.163, 0.0), (-0.7, -0.163, 0.0), (-0.7, -0.478, 0.0), (-0.567, -0.478, 0.0), (-0.567, 0.285, 0.0), (-0.641, 0.285, 0.03), (-0.641, -0.129, 0.03), (-0.643, -0.146, 0.03), (-0.653, -0.155, 0.03), (-0.665, -0.163, 0.03), (-0.7, -0.163, 0.03), (-0.7, -0.478, 0.03), (-0.567, -0.478, 0.03), (-0.567, 0.285, 0.03)], [], [(2, 12, 3), (8, 9, 0), (7, 17, 8), (3, 13, 4), (4, 14, 5), (5, 15, 6), (0, 10, 1), (1, 11, 2), (6, 16, 7), (11, 10, 16), (7, 2, 3), (2, 11, 12), (8, 17, 9), (7, 16, 17), (3, 12, 13), (4, 13, 14), (5, 14, 15), (0, 9, 10), (1, 10, 11), (6, 15, 16), (10, 9, 17), (17, 16, 10), (16, 15, 13), (11, 16, 12), (15, 14, 13), (13, 12, 16), (4, 5, 6), (6, 7, 4), (7, 8, 1), (2, 7, 1), (8, 0, 1), (3, 4, 7)])
_uv = me_cube_012.uv_layers.new(name='UVMap')
_uv.uv.foreach_set('vector', [0.0, 0.0, 0.0, 0.0, 0.0, 0.0, 0.0, 0.0, 0.0, 0.0, 0.0, 0.0, 0.0, 0.0, 0.0, 0.0, 0.0, 0.0, 0.0, 0.0, 0.0, 0.0, 0.0, 0.0, 0.0, 0.0, 0.0, 0.0, 0.0, 0.0, 0.0, 0.0, 0.0, 0.0, 0.0, 0.0, 0.0, 0.0, 0.0, 0.0, 0.0, 0.0, 0.0, 0.0, 0.0, 0.0, 0.0, 0.0, 0.0, 0.0, 0.0, 0.0, 0.0, 0.0, 0.0, 0.0, 0.0, 0.0, 0.0, 0.0, 0.0, 0.0, 0.0, 0.0, 0.0, 0.0, 0.0, 0.0, 0.0, 0.0, 0.0, 0.0, 0.0, 0.0, 0.0, 0.0, 0.0, 0.0, 0.0, 0.0, 0.0, 0.0, 0.0, 0.0, 0.0, 0.0, 0.0, 0.0, 0.0, 0.0, 0.0, 0.0, 0.0, 0.0, 0.0, 0.0, 0.0, 0.0, 0.0, 0.0, 0.0, 0.0, 0.0, 0.0, 0.0, 0.0, 0.0, 0.0, 0.0, 0.0, 0.0, 0.0, 0.0, 0.0, 0.0, 0.0, 0.0, 0.0, 0.0, 0.0, 0.0, 0.0, 0.0, 0.0, 0.0, 0.0, 0.0, 0.0, 0.0, 0.0, 0.0, 0.0, 0.0, 0.0, 0.0, 0.0, 0.0, 0.0, 0.0, 0.0, 0.0, 0.0, 0.0, 0.0, 0.0, 0.0, 0.0, 0.0, 0.0, 0.0, 0.0, 0.0, 0.0, 0.0, 0.0, 0.0, 0.0, 0.0, 0.0, 0.0, 0.0, 0.0, 0.0, 0.0, 0.0, 0.0, 0.0, 0.0, 0.0, 0.0, 0.0, 0.0, 0.0, 0.0, 0.0, 0.0, 0.0, 0.0, 0.0, 0.0, 0.0, 0.0, 0.0, 0.0, 0.0, 0.0, 0.0, 0.0, 0.0, 0.0, 0.0, 0.0])
me_cube_012.materials.append(mat_material_001)
me_cube_012.use_mirror_x = True
me_cube_012.use_mirror_vertex_groups = False
me_cube_012.update()
me_cube_011 = bpy.data.meshes.new('Cube.011')
me_cube_011.from_pydata([(-0.558, 0.285, 0.0), (-0.558, -0.478, 0.0), (-0.427, -0.478, 0.0), (-0.428, -0.163, 0.0), (-0.467, -0.16, 0.0), (-0.485, -0.149, 0.0), (-0.492, -0.132, 0.0), (-0.492, 0.285, 0.0), (-0.558, 0.285, 0.03), (-0.558, -0.478, 0.03), (-0.427, -0.478, 0.03), (-0.428, -0.163, 0.03), (-0.467, -0.16, 0.03), (-0.485, -0.149, 0.03), (-0.492, -0.132, 0.03), (-0.492, 0.285, 0.03)], [], [(4, 11, 3), (2, 9, 1), (7, 14, 6), (5, 12, 4), (3, 10, 2), (1, 8, 0), (7, 8, 0), (6, 13, 5), (5, 4, 1), (9, 13, 14), (4, 12, 11), (2, 10, 9), (7, 15, 14), (5, 13, 12), (3, 11, 10), (1, 9, 8), (7, 15, 8), (6, 14, 13), (1, 0, 6), (0, 7, 6), (3, 2, 4), (2, 1, 4), (1, 6, 5), (15, 8, 14), (8, 9, 14), (9, 10, 12), (10, 11, 12), (9, 12, 13)])
_uv = me_cube_011.uv_layers.new(name='UVMap')
_uv.uv.foreach_set('vector', [0.0, 0.0, 0.0, 0.0, 0.0, 0.0, 0.0, 0.0, 0.0, 0.0, 0.0, 0.0, 0.0, 0.0, 0.0, 0.0, 0.0, 0.0, 0.0, 0.0, 0.0, 0.0, 0.0, 0.0, 0.0, 0.0, 0.0, 0.0, 0.0, 0.0, 0.0, 0.0, 0.0, 0.0, 0.0, 0.0, 0.0, 0.0, 0.0, 0.0, 0.0, 0.0, 0.0, 0.0, 0.0, 0.0, 0.0, 0.0, 0.0, 0.0, 0.0, 0.0, 0.0, 0.0, 0.0, 0.0, 0.0, 0.0, 0.0, 0.0, 0.0, 0.0, 0.0, 0.0, 0.0, 0.0, 0.0, 0.0, 0.0, 0.0, 0.0, 0.0, 0.0, 0.0, 0.0, 0.0, 0.0, 0.0, 0.0, 0.0, 0.0, 0.0, 0.0, 0.0, 0.0, 0.0, 0.0, 0.0, 0.0, 0.0, 0.0, 0.0, 0.0, 0.0, 0.0, 0.0, 0.0, 0.0, 0.0, 0.0, 0.0, 0.0, 0.0, 0.0, 0.0, 0.0, 0.0, 0.0, 0.0, 0.0, 0.0, 0.0, 0.0, 0.0, 0.0, 0.0, 0.0, 0.0, 0.0, 0.0, 0.0, 0.0, 0.0, 0.0, 0.0, 0.0, 0.0, 0.0, 0.0, 0.0, 0.0, 0.0, 0.0, 0.0, 0.0, 0.0, 0.0, 0.0, 0.0, 0.0, 0.0, 0.0, 0.0, 0.0, 0.0, 0.0, 0.0, 0.0, 0.0, 0.0, 0.0, 0.0, 0.0, 0.0, 0.0, 0.0, 0.0, 0.0, 0.0, 0.0, 0.0, 0.0, 0.0, 0.0, 0.0, 0.0, 0.0, 0.0])
me_cube_011.materials.append(mat_material_001)
me_cube_011.use_mirror_x = True
me_cube_011.use_mirror_vertex_groups = False
me_cube_011.update()
me_cube_010 = bpy.data.meshes.new('Cube.010')
me_cube_010.from_pydata([(-0.3216, 0.285, 0.0), (-0.3216, -0.127, 0.0), (-0.3176, -0.145, 0.0), (-0.3056, -0.159, 0.0), (-0.2856, -0.163, 0.0), (-0.2856, -0.163, 0.0), (-0.2856, -0.478, 0.0), (-0.4176, -0.478, 0.0), (-0.4176, -0.163, 0.0), (-0.4016, -0.16, 0.0), (-0.3876, -0.147, 0.0), (-0.3836, -0.128, 0.0), (-0.3836, 0.285, 0.0), (-0.3216, 0.285, 0.03), (-0.3216, -0.127, 0.03), (-0.3176, -0.145, 0.03), (-0.3056, -0.159, 0.03), (-0.2856, -0.163, 0.02981), (-0.2856, -0.163, 0.03), (-0.2856, -0.478, 0.03), (-0.4176, -0.478, 0.03), (-0.4176, -0.163, 0.03), (-0.4016, -0.16, 0.03), (-0.3876, -0.147, 0.03), (-0.3836, -0.128, 0.03), (-0.3836, 0.285, 0.03)], [], [(5, 4, 6), (18, 19, 17), (7, 19, 6), (8, 20, 7), (1, 13, 0), (9, 21, 8), (2, 14, 1), (10, 22, 9), (3, 15, 2), (11, 23, 10), (3, 17, 16), (12, 24, 11), (4, 18, 17), (12, 13, 0), (6, 18, 5), (6, 17, 19), (20, 22, 16), (9, 7, 3), (7, 20, 19), (8, 21, 20), (1, 14, 13), (9, 22, 21), (2, 15, 14), (10, 23, 22), (3, 16, 15), (11, 24, 23), (3, 4, 17), (12, 25, 24), (4, 5, 18), (12, 25, 13), (6, 19, 18), (6, 4, 17), (24, 25, 14), (25, 13, 14), (23, 24, 15), (24, 14, 15), (20, 21, 22), (22, 23, 16), (23, 15, 16), (16, 18, 19), (19, 20, 16), (1, 0, 12), (1, 12, 11), (2, 1, 11), (2, 11, 10), (6, 5, 3), (3, 2, 10), (9, 8, 7), (3, 10, 9), (7, 6, 3)])
_uv = me_cube_010.uv_layers.new(name='UVMap')
_uv.uv.foreach_set('vector', [0.0, 0.0, 0.0, 0.0, 0.0, 0.0, 0.0, 0.0, 0.0, 0.0, 0.0, 0.0, 0.0, 0.0, 0.0, 0.0, 0.0, 0.0, 0.0, 0.0, 0.0, 0.0, 0.0, 0.0, 0.0, 0.0, 0.0, 0.0, 0.0, 0.0, 0.0, 0.0, 0.0, 0.0, 0.0, 0.0, 0.0, 0.0, 0.0, 0.0, 0.0, 0.0, 0.0, 0.0, 0.0, 0.0, 0.0, 0.0, 0.0, 0.0, 0.0, 0.0, 0.0, 0.0, 0.0, 0.0, 0.0, 0.0, 0.0, 0.0, 0.0, 0.0, 0.0, 0.0, 0.0, 0.0, 0.0, 0.0, 0.0, 0.0, 0.0, 0.0, 0.0, 0.0, 0.0, 0.0, 0.0, 0.0, 0.0, 0.0, 0.0, 0.0, 0.0, 0.0, 0.0, 0.0, 0.0, 0.0, 0.0, 0.0, 0.0, 0.0, 0.0, 0.0, 0.0, 0.0, 0.0, 0.0, 0.0, 0.0, 0.0, 0.0, 0.0, 0.0, 0.0, 0.0, 0.0, 0.0, 0.0, 0.0, 0.0, 0.0, 0.0, 0.0, 0.0, 0.0, 0.0, 0.0, 0.0, 0.0, 0.0, 0.0, 0.0, 0.0, 0.0, 0.0, 0.0, 0.0, 0.0, 0.0, 0.0, 0.0, 0.0, 0.0, 0.0, 0.0, 0.0, 0.0, 0.0, 0.0, 0.0, 0.0, 0.0, 0.0, 0.0, 0.0, 0.0, 0.0, 0.0, 0.0, 0.0, 0.0, 0.0, 0.0, 0.0, 0.0, 0.0, 0.0, 0.0, 0.0, 0.0, 0.0, 0.0, 0.0, 0.0, 0.0, 0.0, 0.0, 0.0, 0.0, 0.0, 0.0, 0.0, 0.0, 0.0, 0.0, 0.0, 0.0, 0.0, 0.0, 0.0, 0.0, 0.0, 0.0, 0.0, 0.0, 0.0, 0.0, 0.0, 0.0, 0.0, 0.0, 0.0, 0.0, 0.0, 0.0, 0.0, 0.0, 0.0, 0.0, 0.0, 0.0, 0.0, 0.0, 0.0, 0.0, 0.0, 0.0, 0.0, 0.0, 0.0, 0.0, 0.0, 0.0, 0.0, 0.0, 0.0, 0.0, 0.0, 0.0, 0.0, 0.0, 0.0, 0.0, 0.0, 0.0, 0.0, 0.0, 0.0, 0.0, 0.0, 0.0, 0.0, 0.0, 0.0, 0.0, 0.0, 0.0, 0.0, 0.0, 0.0, 0.0, 0.0, 0.0, 0.0, 0.0, 0.0, 0.0, 0.0, 0.0, 0.0, 0.0, 0.0, 0.0, 0.0, 0.0, 0.0, 0.0, 0.0, 0.0, 0.0, 0.0, 0.0, 0.0, 0.0, 0.0, 0.0, 0.0, 0.0, 0.0, 0.0, 0.0, 0.0, 0.0, 0.0, 0.0, 0.0, 0.0, 0.0, 0.0, 0.0, 0.0, 0.0, 0.0, 0.0, 0.0, 0.0, 0.0, 0.0, 0.0, 0.0, 0.0, 0.0, 0.0, 0.0, 0.0, 0.0, 0.0, 0.0, 0.0])
me_cube_010.materials.append(mat_material_001)
me_cube_010.use_mirror_x = True
me_cube_010.use_mirror_vertex_groups = False
me_cube_010.update()
me_cube_009 = bpy.data.meshes.new('Cube.009')
me_cube_009.from_pydata([(-0.232, 0.285, 0.0), (-0.232, -0.124, 0.0), (-0.233, -0.139, 0.0), (-0.233, -0.139, 0.0), (-0.241, -0.153, 0.0), (-0.256, -0.16, 0.0), (-0.277, -0.163, 0.0), (-0.277, -0.478, 0.0), (-0.145, -0.478, 0.0), (-0.145, -0.163, 0.0), (-0.16, -0.156, 0.0), (-0.17, -0.143, 0.0), (-0.173, -0.126, 0.0), (-0.173, 0.285, 0.0), (-0.232, 0.285, 0.03), (-0.232, -0.124, 0.03), (-0.233, -0.139, 0.03), (-0.233, -0.139, 0.03), (-0.241, -0.153, 0.03), (-0.256, -0.16, 0.03), (-0.277, -0.163, 0.03), (-0.277, -0.478, 0.03), (-0.145, -0.478, 0.03), (-0.145, -0.163, 0.03), (-0.16, -0.156, 0.03), (-0.17, -0.143, 0.03), (-0.173, -0.126, 0.03), (-0.173, 0.285, 0.03)], [], [(10, 23, 9), (2, 17, 16), (11, 24, 10), (4, 17, 3), (12, 25, 11), (5, 18, 4), (13, 26, 12), (6, 19, 5), (13, 14, 0), (7, 20, 6), (8, 21, 7), (1, 14, 0), (9, 22, 8), (2, 15, 1), (15, 16, 17), (3, 2, 1), (10, 24, 23), (2, 3, 17), (11, 25, 24), (4, 18, 17), (12, 26, 25), (5, 19, 18), (13, 27, 26), (6, 20, 19), (13, 27, 14), (7, 21, 20), (8, 22, 21), (1, 15, 14), (9, 23, 22), (2, 16, 15), (27, 14, 15), (26, 27, 15), (25, 26, 17), (26, 15, 17), (24, 25, 18), (22, 23, 19), (23, 24, 19), (20, 21, 19), (21, 22, 19), (25, 17, 18), (18, 19, 24), (1, 0, 13), (1, 13, 12), (1, 12, 3), (12, 11, 3), (10, 9, 5), (9, 8, 5), (11, 10, 4), (3, 11, 4), (8, 7, 5), (7, 6, 5), (5, 4, 10)])
_uv = me_cube_009.uv_layers.new(name='UVMap')
_uv.uv.foreach_set('vector', [0.0, 0.0, 0.0, 0.0, 0.0, 0.0, 0.0, 0.0, 0.0, 0.0, 0.0, 0.0, 0.0, 0.0, 0.0, 0.0, 0.0, 0.0, 0.0, 0.0, 0.0, 0.0, 0.0, 0.0, 0.0, 0.0, 0.0, 0.0, 0.0, 0.0, 0.0, 0.0, 0.0, 0.0, 0.0, 0.0, 0.0, 0.0, 0.0, 0.0, 0.0, 0.0, 0.0, 0.0, 0.0, 0.0, 0.0, 0.0, 0.0, 0.0, 0.0, 0.0, 0.0, 0.0, 0.0, 0.0, 0.0, 0.0, 0.0, 0.0, 0.0, 0.0, 0.0, 0.0, 0.0, 0.0, 0.0, 0.0, 0.0, 0.0, 0.0, 0.0, 0.0, 0.0, 0.0, 0.0, 0.0, 0.0, 0.0, 0.0, 0.0, 0.0, 0.0, 0.0, 0.0, 0.0, 0.0, 0.0, 0.0, 0.0, 0.0, 0.0, 0.0, 0.0, 0.0, 0.0, 0.0, 0.0, 0.0, 0.0, 0.0, 0.0, 0.0, 0.0, 0.0, 0.0, 0.0, 0.0, 0.0, 0.0, 0.0, 0.0, 0.0, 0.0, 0.0, 0.0, 0.0, 0.0, 0.0, 0.0, 0.0, 0.0, 0.0, 0.0, 0.0, 0.0, 0.0, 0.0, 0.0, 0.0, 0.0, 0.0, 0.0, 0.0, 0.0, 0.0, 0.0, 0.0, 0.0, 0.0, 0.0, 0.0, 0.0, 0.0, 0.0, 0.0, 0.0, 0.0, 0.0, 0.0, 0.0, 0.0, 0.0, 0.0, 0.0, 0.0, 0.0, 0.0, 0.0, 0.0, 0.0, 0.0, 0.0, 0.0, 0.0, 0.0, 0.0, 0.0, 0.0, 0.0, 0.0, 0.0, 0.0, 0.0, 0.0, 0.0, 0.0, 0.0, 0.0, 0.0, 0.0, 0.0, 0.0, 0.0, 0.0, 0.0, 0.0, 0.0, 0.0, 0.0, 0.0, 0.0, 0.0, 0.0, 0.0, 0.0, 0.0, 0.0, 0.0, 0.0, 0.0, 0.0, 0.0, 0.0, 0.0, 0.0, 0.0, 0.0, 0.0, 0.0, 0.0, 0.0, 0.0, 0.0, 0.0, 0.0, 0.0, 0.0, 0.0, 0.0, 0.0, 0.0, 0.0, 0.0, 0.0, 0.0, 0.0, 0.0, 0.0, 0.0, 0.0, 0.0, 0.0, 0.0, 0.0, 0.0, 0.0, 0.0, 0.0, 0.0, 0.0, 0.0, 0.0, 0.0, 0.0, 0.0, 0.0, 0.0, 0.0, 0.0, 0.0, 0.0, 0.0, 0.0, 0.0, 0.0, 0.0, 0.0, 0.0, 0.0, 0.0, 0.0, 0.0, 0.0, 0.0, 0.0, 0.0, 0.0, 0.0, 0.0, 0.0, 0.0, 0.0, 0.0, 0.0, 0.0, 0.0, 0.0, 0.0, 0.0, 0.0, 0.0, 0.0, 0.0, 0.0, 0.0, 0.0, 0.0, 0.0, 0.0, 0.0, 0.0, 0.0, 0.0, 0.0, 0.0, 0.0, 0.0, 0.0, 0.0, 0.0, 0.0, 0.0, 0.0, 0.0, 0.0, 0.0, 0.0, 0.0, 0.0, 0.0, 0.0])
me_cube_009.materials.append(mat_material_001)
me_cube_009.use_mirror_x = True
me_cube_009.use_mirror_vertex_groups = False
me_cube_009.update()
me_cube_015 = bpy.data.meshes.new('Cube.015')
me_cube_015.from_pydata([(0.004, 0.285, 0.0), (0.004, -0.478, 0.0), (0.136, -0.478, 0.0), (0.136, -0.163, 0.0), (0.1, -0.16, 0.0), (0.085, -0.149, 0.0), (0.078, -0.132, 0.0), (0.078, 0.285, 0.0), (0.004, 0.285, 0.03), (0.004, -0.478, 0.03), (0.136, -0.478, 0.03), (0.136, -0.163, 0.03), (0.1, -0.16, 0.03), (0.085, -0.149, 0.03), (0.078, -0.132, 0.03), (0.078, 0.285, 0.03)], [], [(7, 14, 6), (5, 12, 4), (3, 10, 2), (1, 8, 0), (7, 8, 0), (6, 13, 5), (4, 11, 3), (2, 9, 1), (9, 13, 14), (5, 4, 1), (7, 15, 14), (5, 13, 12), (3, 11, 10), (1, 9, 8), (7, 15, 8), (6, 14, 13), (4, 12, 11), (2, 10, 9), (15, 8, 14), (8, 9, 14), (9, 10, 12), (10, 11, 12), (9, 12, 13), (1, 0, 6), (0, 7, 6), (3, 2, 4), (2, 1, 4), (1, 6, 5)])
_uv = me_cube_015.uv_layers.new(name='UVMap')
_uv.uv.foreach_set('vector', [0.0, 0.0, 0.0, 0.0, 0.0, 0.0, 0.0, 0.0, 0.0, 0.0, 0.0, 0.0, 0.0, 0.0, 0.0, 0.0, 0.0, 0.0, 0.0, 0.0, 0.0, 0.0, 0.0, 0.0, 0.0, 0.0, 0.0, 0.0, 0.0, 0.0, 0.0, 0.0, 0.0, 0.0, 0.0, 0.0, 0.0, 0.0, 0.0, 0.0, 0.0, 0.0, 0.0, 0.0, 0.0, 0.0, 0.0, 0.0, 0.0, 0.0, 0.0, 0.0, 0.0, 0.0, 0.0, 0.0, 0.0, 0.0, 0.0, 0.0, 0.0, 0.0, 0.0, 0.0, 0.0, 0.0, 0.0, 0.0, 0.0, 0.0, 0.0, 0.0, 0.0, 0.0, 0.0, 0.0, 0.0, 0.0, 0.0, 0.0, 0.0, 0.0, 0.0, 0.0, 0.0, 0.0, 0.0, 0.0, 0.0, 0.0, 0.0, 0.0, 0.0, 0.0, 0.0, 0.0, 0.0, 0.0, 0.0, 0.0, 0.0, 0.0, 0.0, 0.0, 0.0, 0.0, 0.0, 0.0, 0.0, 0.0, 0.0, 0.0, 0.0, 0.0, 0.0, 0.0, 0.0, 0.0, 0.0, 0.0, 0.0, 0.0, 0.0, 0.0, 0.0, 0.0, 0.0, 0.0, 0.0, 0.0, 0.0, 0.0, 0.0, 0.0, 0.0, 0.0, 0.0, 0.0, 0.0, 0.0, 0.0, 0.0, 0.0, 0.0, 0.0, 0.0, 0.0, 0.0, 0.0, 0.0, 0.0, 0.0, 0.0, 0.0, 0.0, 0.0, 0.0, 0.0, 0.0, 0.0, 0.0, 0.0, 0.0, 0.0, 0.0, 0.0, 0.0, 0.0])
me_cube_015.materials.append(mat_material)
me_cube_015.use_mirror_x = True
me_cube_015.use_mirror_vertex_groups = False
me_cube_015.update()
me_cube_016 = bpy.data.meshes.new('Cube.016')
me_cube_016.from_pydata([(-0.07848, 0.285, 0.0), (-0.07848, -0.133, 0.0), (-0.08248, -0.147, 0.0), (-0.09248, -0.158, 0.0), (-0.1065, -0.162, 0.0), (-0.1415, -0.478, 0.0), (-0.04148, -0.478, 0.0), (-0.02448, -0.472, 0.0), (-0.02448, -0.472, 0.0), (-0.01148, -0.457, 0.0), (-0.007478, -0.438, 0.0), (-0.007478, 0.285, 0.0), (-0.1415, -0.163, 0.0), (-0.07848, 0.285, 0.03), (-0.07848, -0.133, 0.03), (-0.08248, -0.147, 0.03), (-0.09248, -0.158, 0.03), (-0.1065, -0.162, 0.03), (-0.1415, -0.478, 0.03), (-0.04148, -0.478, 0.03), (-0.02448, -0.472, 0.03), (-0.02448, -0.472, 0.03), (-0.01148, -0.457, 0.03), (-0.007478, -0.438, 0.03), (-0.007478, 0.285, 0.03), (-0.1415, -0.163, 0.03)], [], [(3, 15, 2), (11, 23, 10), (4, 16, 3), (12, 17, 4), (5, 25, 12), (11, 13, 0), (6, 18, 5), (7, 19, 6), (7, 21, 20), (1, 13, 0), (9, 21, 8), (2, 14, 1), (10, 22, 9), (19, 21, 22), (9, 7, 6), (3, 16, 15), (11, 24, 23), (4, 17, 16), (12, 25, 17), (5, 18, 25), (11, 24, 13), (6, 19, 18), (7, 20, 19), (7, 8, 21), (1, 14, 13), (9, 22, 21), (2, 15, 14), (10, 23, 22), (24, 13, 14), (23, 24, 14), (25, 18, 17), (18, 19, 23), (17, 18, 23), (16, 17, 23), (23, 14, 15), (15, 16, 23), (22, 23, 19), (19, 20, 21), (1, 0, 11), (11, 10, 1), (10, 9, 6), (1, 10, 2), (2, 10, 3), (3, 10, 4), (4, 10, 5), (5, 12, 4), (5, 10, 6), (9, 8, 7)])
_uv = me_cube_016.uv_layers.new(name='UVMap')
_uv.uv.foreach_set('vector', [0.0, 0.0, 0.0, 0.0, 0.0, 0.0, 0.0, 0.0, 0.0, 0.0, 0.0, 0.0, 0.0, 0.0, 0.0, 0.0, 0.0, 0.0, 0.0, 0.0, 0.0, 0.0, 0.0, 0.0, 0.0, 0.0, 0.0, 0.0, 0.0, 0.0, 0.0, 0.0, 0.0, 0.0, 0.0, 0.0, 0.0, 0.0, 0.0, 0.0, 0.0, 0.0, 0.0, 0.0, 0.0, 0.0, 0.0, 0.0, 0.0, 0.0, 0.0, 0.0, 0.0, 0.0, 0.0, 0.0, 0.0, 0.0, 0.0, 0.0, 0.0, 0.0, 0.0, 0.0, 0.0, 0.0, 0.0, 0.0, 0.0, 0.0, 0.0, 0.0, 0.0, 0.0, 0.0, 0.0, 0.0, 0.0, 0.0, 0.0, 0.0, 0.0, 0.0, 0.0, 0.0, 0.0, 0.0, 0.0, 0.0, 0.0, 0.0, 0.0, 0.0, 0.0, 0.0, 0.0, 0.0, 0.0, 0.0, 0.0, 0.0, 0.0, 0.0, 0.0, 0.0, 0.0, 0.0, 0.0, 0.0, 0.0, 0.0, 0.0, 0.0, 0.0, 0.0, 0.0, 0.0, 0.0, 0.0, 0.0, 0.0, 0.0, 0.0, 0.0, 0.0, 0.0, 0.0, 0.0, 0.0, 0.0, 0.0, 0.0, 0.0, 0.0, 0.0, 0.0, 0.0, 0.0, 0.0, 0.0, 0.0, 0.0, 0.0, 0.0, 0.0, 0.0, 0.0, 0.0, 0.0, 0.0, 0.0, 0.0, 0.0, 0.0, 0.0, 0.0, 0.0, 0.0, 0.0, 0.0, 0.0, 0.0, 0.0, 0.0, 0.0, 0.0, 0.0, 0.0, 0.0, 0.0, 0.0, 0.0, 0.0, 0.0, 0.0, 0.0, 0.0, 0.0, 0.0, 0.0, 0.0, 0.0, 0.0, 0.0, 0.0, 0.0, 0.0, 0.0, 0.0, 0.0, 0.0, 0.0, 0.0, 0.0, 0.0, 0.0, 0.0, 0.0, 0.0, 0.0, 0.0, 0.0, 0.0, 0.0, 0.0, 0.0, 0.0, 0.0, 0.0, 0.0, 0.0, 0.0, 0.0, 0.0, 0.0, 0.0, 0.0, 0.0, 0.0, 0.0, 0.0, 0.0, 0.0, 0.0, 0.0, 0.0, 0.0, 0.0, 0.0, 0.0, 0.0, 0.0, 0.0, 0.0, 0.0, 0.0, 0.0, 0.0, 0.0, 0.0, 0.0, 0.0, 0.0, 0.0, 0.0, 0.0, 0.0, 0.0, 0.0, 0.0, 0.0, 0.0, 0.0, 0.0, 0.0, 0.0, 0.0, 0.0, 0.0, 0.0, 0.0, 0.0, 0.0, 0.0, 0.0, 0.0, 0.0, 0.0, 0.0, 0.0, 0.0, 0.0, 0.0, 0.0, 0.0, 0.0, 0.0, 0.0, 0.0, 0.0, 0.0, 0.0, 0.0, 0.0, 0.0, 0.0, 0.0, 0.0])
me_cube_016.materials.append(mat_material_001)
me_cube_016.use_mirror_x = True
me_cube_016.use_mirror_vertex_groups = False
me_cube_016.update()

# ---- objects
ob_light = bpy.data.objects.new('Light', light_light)
ob_camera = bpy.data.objects.new('Camera', cam_camera)
ob_wkey_1 = bpy.data.objects.new('Wkey 1', me_cube_001)
ob_wkey_3 = bpy.data.objects.new('Wkey 3', me_cube_003)
ob_wkey_4 = bpy.data.objects.new('Wkey 4', me_cube_005)
ob_wkey_5 = bpy.data.objects.new('Wkey 5', me_cube_006)
ob_wkey_2 = bpy.data.objects.new('Wkey 2', me_cube_002)
ob_wkey_7 = bpy.data.objects.new('Wkey 7', me_cube_004)
ob_wkey_6 = bpy.data.objects.new('Wkey 6', me_cube_007)
ob_wkey_9 = bpy.data.objects.new('Wkey 9', me_cube_013)
ob_wkey_10 = bpy.data.objects.new('Wkey 10', me_cube_012)
ob_wkey_11 = bpy.data.objects.new('Wkey 11', me_cube_011)
ob_wkey_12 = bpy.data.objects.new('Wkey 12', me_cube_010)
ob_wkey_13 = bpy.data.objects.new('Wkey 13', me_cube_009)
ob_wkey_8 = bpy.data.objects.new('Wkey 8', me_cube_015)
ob_wkey_14 = bpy.data.objects.new('Wkey 14', me_cube_016)

# ---- transforms, parenting, visibility, modifiers, constraints
ob_light.location = (4.076, 1.005, 5.904)
ob_light.rotation_euler = (0.6503, 0.05522, 1.866)
ob_light.lock_rotations_4d = False
ob_light.empty_display_type = 'ARROWS'
ob_light.color = (0.0, 0.0, 0.0, 0.0)
ob_light.lineart.crease_threshold = 0.0
ob_camera.location = (7.359, -6.926, 4.958)
ob_camera.rotation_euler = (1.109, 0.0, 0.8149)
ob_camera.lock_rotations_4d = False
ob_camera.empty_display_type = 'ARROWS'
ob_camera.color = (0.0, 0.0, 0.0, 0.0)
ob_camera.display_type = 'WIRE'
ob_camera.lineart.crease_threshold = 0.0
ob_wkey_1.location = (0.0, 0.0, 0.0)
ob_wkey_1.lock_rotations_4d = False
ob_wkey_1.empty_display_type = 'ARROWS'
ob_wkey_1.lineart.crease_threshold = 0.0
ob_wkey_1.use_mesh_mirror_x = True
ob_wkey_3.location = (0.0, 0.0, 0.0)
ob_wkey_3.lock_rotations_4d = False
ob_wkey_3.empty_display_type = 'ARROWS'
ob_wkey_3.lineart.crease_threshold = 0.0
ob_wkey_3.use_mesh_mirror_x = True
ob_wkey_4.location = (0.0, 0.0, 0.0)
ob_wkey_4.lock_rotations_4d = False
ob_wkey_4.empty_display_type = 'ARROWS'
ob_wkey_4.lineart.crease_threshold = 0.0
ob_wkey_4.use_mesh_mirror_x = True
ob_wkey_5.location = (0.0, 0.0, 0.0)
ob_wkey_5.lock_rotations_4d = False
ob_wkey_5.empty_display_type = 'ARROWS'
ob_wkey_5.lineart.crease_threshold = 0.0
ob_wkey_5.use_mesh_mirror_x = True
ob_wkey_2.location = (0.0, 0.0, 0.0)
ob_wkey_2.lock_rotations_4d = False
ob_wkey_2.empty_display_type = 'ARROWS'
ob_wkey_2.lineart.crease_threshold = 0.0
ob_wkey_2.use_mesh_mirror_x = True
ob_wkey_7.location = (0.0, 0.0, 0.0)
ob_wkey_7.lock_rotations_4d = False
ob_wkey_7.empty_display_type = 'ARROWS'
ob_wkey_7.lineart.crease_threshold = 0.0
ob_wkey_7.use_mesh_mirror_x = True
ob_wkey_6.location = (0.0, 0.0, 0.0)
ob_wkey_6.lock_rotations_4d = False
ob_wkey_6.empty_display_type = 'ARROWS'
ob_wkey_6.lineart.crease_threshold = 0.0
ob_wkey_6.use_mesh_mirror_x = True
ob_wkey_9.location = (0.9885, 0.0, 0.0)
ob_wkey_9.lock_rotations_4d = False
ob_wkey_9.empty_display_type = 'ARROWS'
ob_wkey_9.lineart.crease_threshold = 0.0
ob_wkey_9.use_mesh_mirror_x = True
ob_wkey_10.location = (0.9885, 0.0, 0.0)
ob_wkey_10.lock_rotations_4d = False
ob_wkey_10.empty_display_type = 'ARROWS'
ob_wkey_10.lineart.crease_threshold = 0.0
ob_wkey_10.use_mesh_mirror_x = True
ob_wkey_11.location = (0.9885, 0.0, 0.0)
ob_wkey_11.lock_rotations_4d = False
ob_wkey_11.empty_display_type = 'ARROWS'
ob_wkey_11.lineart.crease_threshold = 0.0
ob_wkey_11.use_mesh_mirror_x = True
ob_wkey_12.location = (0.9885, 0.0, 0.0)
ob_wkey_12.lock_rotations_4d = False
ob_wkey_12.empty_display_type = 'ARROWS'
ob_wkey_12.lineart.crease_threshold = 0.0
ob_wkey_12.use_mesh_mirror_x = True
ob_wkey_13.location = (0.9885, 0.0, 0.0)
ob_wkey_13.lock_rotations_4d = False
ob_wkey_13.empty_display_type = 'ARROWS'
ob_wkey_13.lineart.crease_threshold = 0.0
ob_wkey_13.use_mesh_mirror_x = True
ob_wkey_8.location = (0.001593, 0.0, 0.0)
ob_wkey_8.lock_rotations_4d = False
ob_wkey_8.empty_display_type = 'ARROWS'
ob_wkey_8.lineart.crease_threshold = 0.0
ob_wkey_8.use_mesh_mirror_x = True
ob_wkey_14.location = (0.9885, 0.0, 0.0)
ob_wkey_14.lock_rotations_4d = False
ob_wkey_14.empty_display_type = 'ARROWS'
ob_wkey_14.lineart.crease_threshold = 0.0
ob_wkey_14.use_mesh_mirror_x = True

# ---- collection membership
col_white_keys.objects.link(ob_light)
col_white_keys.objects.link(ob_camera)
col_white_keys.objects.link(ob_wkey_1)
col_white_keys.objects.link(ob_wkey_3)
col_white_keys.objects.link(ob_wkey_4)
col_white_keys.objects.link(ob_wkey_5)
col_white_keys.objects.link(ob_wkey_2)
col_white_keys.objects.link(ob_wkey_7)
col_white_keys.objects.link(ob_wkey_6)
col_white_keys.objects.link(ob_wkey_9)
col_white_keys.objects.link(ob_wkey_10)
col_white_keys.objects.link(ob_wkey_11)
col_white_keys.objects.link(ob_wkey_12)
col_white_keys.objects.link(ob_wkey_13)
col_white_keys.objects.link(ob_wkey_8)
col_white_keys.objects.link(ob_wkey_14)

# ---- scene / render settings (as saved in the file)
scene.camera = ob_camera
scene.frame_start = 1; scene.frame_end = 250; scene.frame_set(0)
scene.render.engine = 'BLENDER_EEVEE_NEXT'
scene.cycles.sampling_pattern = 'TABULATED_SOBOL'
bpy.context.view_layer.update()
